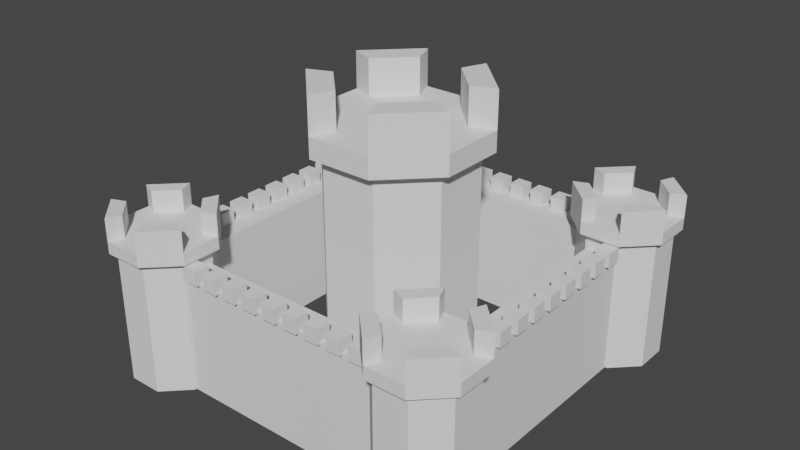 # Source: Castle1.blend  (saved by Blender 3.3.6; exported with 4.5.12 LTS)
import bpy
from mathutils import Matrix  # noqa: F401  (used for matrix-valued properties, if any)

bpy.ops.wm.read_factory_settings(use_empty=True)
scene = bpy.context.scene
scene.name = 'Scene'

# ---- collections
col_collection = bpy.data.collections.new('Collection'); scene.collection.children.link(col_collection)

# ---- world
world_world = bpy.data.worlds.new('World'); scene.world = world_world
world_world.use_nodes = True; world_world.node_tree.nodes.clear()
_N = world_world.node_tree.nodes; _L = world_world.node_tree.links
n0 = _N.new('ShaderNodeOutputWorld'); n0.name = 'World Output'; n0.location = (300, 300)
n1 = _N.new('ShaderNodeBackground'); n1.name = 'Background'; n1.location = (10, 300)
n1.inputs[0].default_value = (0.05088, 0.05088, 0.05088, 1.0)
_L.new(n1.outputs[0], n0.inputs[0])
n0.is_active_output = True
world_world.color = (0.05088, 0.05088, 0.05088)
world_world.use_sun_shadow = False
world_world.sun_shadow_jitter_overblur = 0.0

# ---- meshes
me_maintower = bpy.data.meshes.new('MainTower')
me_maintower.from_pydata([(-0.4784, 1.155, -3.59), (-0.4784, 1.155, 0.1601), (0.4784, 1.155, -3.59), (0.4784, 1.155, 0.1601), (1.155, 0.4784, -3.59), (1.155, 0.4784, 0.1601), (1.155, -0.4784, -3.59), (1.155, -0.4784, 0.1601), (0.4784, -1.155, -3.59), (0.4784, -1.155, 0.1601), (-0.4784, -1.155, -3.59), (-0.4784, -1.155, 0.1601), (-1.155, -0.4784, -3.59), (-1.155, -0.4784, 0.1601), (-1.155, 0.4784, -3.59), (-1.155, 0.4784, 0.1601), (0.556, 1.342, 0.1601), (-0.556, 1.342, 0.1601), (1.342, 0.556, 0.1601), (1.342, -0.556, 0.1601), (0.556, -1.342, 0.1601), (-0.556, -1.342, 0.1601), (-1.342, -0.556, 0.1601), (-1.342, 0.556, 0.1601), (0.3907, 0.9431, 0.5075), (-0.3907, 0.9431, 0.5075), (0.9431, 0.3907, 0.5075), (0.9431, -0.3907, 0.5075), (0.3907, -0.9431, 0.5075), (-0.3907, -0.9431, 0.5075), (-0.9431, -0.3907, 0.5075), (-0.9431, 0.3907, 0.5075), (0.556, 1.342, 0.5075), (-0.556, 1.342, 0.5075), (1.342, 0.556, 0.5075), (1.342, -0.556, 0.5075), (0.556, -1.342, 0.5075), (-0.556, -1.342, 0.5075), (-1.342, -0.556, 0.5075), (-1.342, 0.556, 0.5075), (1.342, 0.556, 1.127), (0.556, 1.342, 1.127), (0.556, -1.342, 1.127), (1.342, -0.556, 1.127), (-1.342, -0.556, 1.127), (-0.556, -1.342, 1.127), (-0.556, 1.342, 1.127), (-1.342, 0.556, 1.127), (0.9431, 0.3907, 1.127), (0.3907, 0.9431, 1.127), (0.3907, -0.9431, 1.127), (0.9431, -0.3907, 1.127), (-0.9431, -0.3907, 1.127), (-0.3907, -0.9431, 1.127), (-0.3907, 0.9431, 1.127), (-0.9431, 0.3907, 1.127)], [], [(0, 1, 3, 2), (2, 3, 5, 4), (4, 5, 7, 6), (6, 7, 9, 8), (8, 9, 11, 10), (10, 11, 13, 12), (15, 13, 22, 23), (12, 13, 15, 14), (14, 15, 1, 0), (0, 2, 4, 6, 8, 10, 12, 14), (17, 23, 39, 33), (5, 3, 16, 18), (11, 9, 20, 21), (1, 15, 23, 17), (3, 1, 17, 16), (7, 5, 18, 19), (13, 11, 21, 22), (9, 7, 19, 20), (24, 25, 31, 30, 29, 28, 27, 26), (22, 21, 37, 38), (20, 19, 35, 36), (18, 16, 32, 34), (23, 22, 38, 39), (21, 20, 36, 37), (19, 18, 34, 35), (16, 17, 33, 32), (25, 24, 32, 33), (29, 30, 52, 53), (26, 27, 35, 34), (28, 36, 42, 50), (28, 29, 37, 36), (38, 37, 45, 44), (30, 31, 39, 38), (35, 27, 51, 43), (49, 48, 40, 41), (51, 50, 42, 43), (53, 52, 44, 45), (55, 54, 46, 47), (37, 29, 53, 45), (33, 39, 47, 46), (30, 38, 44, 52), (31, 25, 54, 55), (34, 32, 41, 40), (39, 31, 55, 47), (25, 33, 46, 54), (24, 26, 48, 49), (32, 24, 49, 41), (36, 35, 43, 42), (26, 34, 40, 48), (27, 28, 50, 51)])
_uv = me_maintower.uv_layers.new(name='UVMap')
_uv.uv.foreach_set('vector', [1.0, 0.5, 1.0, 1.0, 0.875, 1.0, 0.875, 0.5, 0.875, 0.5, 0.875, 1.0, 0.75, 1.0, 0.75, 0.5, 0.75, 0.5, 0.75, 1.0, 0.625, 1.0, 0.625, 0.5, 0.625, 0.5, 0.625, 1.0, 0.5, 1.0, 0.5, 0.5, 0.5, 0.5, 0.5, 1.0, 0.375, 1.0, 0.375, 0.5, 0.375, 0.5, 0.375, 1.0, 0.25, 1.0, 0.25, 0.5, 0.125, 1.0, 0.25, 1.0, 0.25, 1.0, 0.125, 1.0, 0.25, 0.5, 0.25, 1.0, 0.125, 1.0, 0.125, 0.5, 0.125, 0.5, 0.125, 1.0, 0.0, 1.0, 0.0, 0.5, 0.75, 0.49, 0.9197, 0.4197, 0.99, 0.25, 0.9197, 0.08029, 0.75, 0.01, 0.5803, 0.08029, 0.51, 0.25, 0.5803, 0.4197, 0.0, 1.0, 0.125, 1.0, 0.125, 1.0, 0.0, 1.0, 0.75, 1.0, 0.875, 1.0, 0.875, 1.0, 0.75, 1.0, 0.375, 1.0, 0.5, 1.0, 0.5, 1.0, 0.375, 1.0, 0.0, 1.0, 0.125, 1.0, 0.125, 1.0, 0.0, 1.0, 0.875, 1.0, 1.0, 1.0, 1.0, 1.0, 0.875, 1.0, 0.625, 1.0, 0.75, 1.0, 0.75, 1.0, 0.625, 1.0, 0.25, 1.0, 0.375, 1.0, 0.375, 1.0, 0.25, 1.0, 0.5, 1.0, 0.625, 1.0, 0.625, 1.0, 0.5, 1.0, 0.3692, 0.3692, 0.25, 0.4186, 0.1308, 0.3692, 0.08139, 0.25, 0.1308, 0.1308, 0.25, 0.08139, 0.3692, 0.1308, 0.4186, 0.25, 0.25, 1.0, 0.375, 1.0, 0.375, 1.0, 0.25, 1.0, 0.5, 1.0, 0.625, 1.0, 0.625, 1.0, 0.5, 1.0, 0.75, 1.0, 0.875, 1.0, 0.875, 1.0, 0.75, 1.0, 0.125, 1.0, 0.25, 1.0, 0.25, 1.0, 0.125, 1.0, 0.375, 1.0, 0.5, 1.0, 0.5, 1.0, 0.375, 1.0, 0.625, 1.0, 0.75, 1.0, 0.75, 1.0, 0.625, 1.0, 0.875, 1.0, 1.0, 1.0, 1.0, 1.0, 0.875, 1.0, 0.25, 0.4186, 0.3692, 0.3692, 0.4197, 0.4197, 0.25, 0.49, 0.1308, 0.1308, 0.08139, 0.25, 0.08139, 0.25, 0.1308, 0.1308, 0.4186, 0.25, 0.3692, 0.1308, 0.4197, 0.08029, 0.49, 0.25, 0.25, 0.08139, 0.25, 0.01, 0.25, 0.01, 0.25, 0.08139, 0.25, 0.08139, 0.1308, 0.1308, 0.08029, 0.08029, 0.25, 0.01, 0.25, 1.0, 0.375, 1.0, 0.375, 1.0, 0.25, 1.0, 0.08139, 0.25, 0.1308, 0.3692, 0.08029, 0.4197, 0.01, 0.25, 0.4197, 0.08029, 0.3692, 0.1308, 0.3692, 0.1308, 0.4197, 0.08029, 0.3692, 0.3692, 0.4186, 0.25, 0.49, 0.25, 0.4197, 0.4197, 0.3692, 0.1308, 0.25, 0.08139, 0.25, 0.01, 0.4197, 0.08029, 0.1308, 0.1308, 0.08139, 0.25, 0.01, 0.25, 0.08029, 0.08029, 0.1308, 0.3692, 0.25, 0.4186, 0.25, 0.49, 0.08029, 0.4197, 0.08029, 0.08029, 0.1308, 0.1308, 0.1308, 0.1308, 0.08029, 0.08029, 0.0, 1.0, 0.125, 1.0, 0.125, 1.0, 0.0, 1.0, 0.08139, 0.25, 0.01, 0.25, 0.01, 0.25, 0.08139, 0.25, 0.1308, 0.3692, 0.25, 0.4186, 0.25, 0.4186, 0.1308, 0.3692, 0.75, 1.0, 0.875, 1.0, 0.875, 1.0, 0.75, 1.0, 0.08029, 0.4197, 0.1308, 0.3692, 0.1308, 0.3692, 0.08029, 0.4197, 0.25, 0.4186, 0.25, 0.49, 0.25, 0.49, 0.25, 0.4186, 0.3692, 0.3692, 0.4186, 0.25, 0.4186, 0.25, 0.3692, 0.3692, 0.4197, 0.4197, 0.3692, 0.3692, 0.3692, 0.3692, 0.4197, 0.4197, 0.5, 1.0, 0.625, 1.0, 0.625, 1.0, 0.5, 1.0, 0.4186, 0.25, 0.49, 0.25, 0.49, 0.25, 0.4186, 0.25, 0.3692, 0.1308, 0.25, 0.08139, 0.25, 0.08139, 0.3692, 0.1308])
me_maintower.update()
me_tower_003 = bpy.data.meshes.new('Tower.003')
me_tower_003.from_pydata([(-0.287, 0.6929, -2.154), (-0.287, 0.6929, 0.09606), (0.287, 0.6929, -2.154), (0.287, 0.6929, 0.09606), (0.6929, 0.287, -2.154), (0.6929, 0.287, 0.09606), (0.6929, -0.287, -2.154), (0.6929, -0.287, 0.09606), (0.287, -0.6929, -2.154), (0.287, -0.6929, 0.09606), (-0.287, -0.6929, -2.154), (-0.287, -0.6929, 0.09606), (-0.6929, -0.287, -2.154), (-0.6929, -0.287, 0.09606), (-0.6929, 0.287, -2.154), (-0.6929, 0.287, 0.09606), (0.3336, 0.8054, 0.09606), (-0.3336, 0.8054, 0.09606), (0.8054, 0.3336, 0.09606), (0.8054, -0.3336, 0.09606), (0.3336, -0.8054, 0.09606), (-0.3336, -0.8054, 0.09606), (-0.8054, -0.3336, 0.09606), (-0.8054, 0.3336, 0.09606), (0.2344, 0.5659, 0.3045), (-0.2344, 0.5659, 0.3045), (0.5659, 0.2344, 0.3045), (0.5659, -0.2344, 0.3045), (0.2344, -0.5659, 0.3045), (-0.2344, -0.5659, 0.3045), (-0.5659, -0.2344, 0.3045), (-0.5659, 0.2344, 0.3045), (0.3336, 0.8054, 0.3045), (-0.3336, 0.8054, 0.3045), (0.8054, 0.3336, 0.3045), (0.8054, -0.3336, 0.3045), (0.3336, -0.8054, 0.3045), (-0.3336, -0.8054, 0.3045), (-0.8054, -0.3336, 0.3045), (-0.8054, 0.3336, 0.3045), (0.8054, 0.3336, 0.6764), (0.3336, 0.8054, 0.6764), (0.3336, -0.8054, 0.6764), (0.8054, -0.3336, 0.6764), (-0.8054, -0.3336, 0.6764), (-0.3336, -0.8054, 0.6764), (-0.3336, 0.8054, 0.6764), (-0.8054, 0.3336, 0.6764), (0.5659, 0.2344, 0.6764), (0.2344, 0.5659, 0.6764), (0.2344, -0.5659, 0.6764), (0.5659, -0.2344, 0.6764), (-0.5659, -0.2344, 0.6764), (-0.2344, -0.5659, 0.6764), (-0.2344, 0.5659, 0.6764), (-0.5659, 0.2344, 0.6764)], [], [(0, 1, 3, 2), (2, 3, 5, 4), (4, 5, 7, 6), (6, 7, 9, 8), (8, 9, 11, 10), (10, 11, 13, 12), (15, 13, 22, 23), (12, 13, 15, 14), (14, 15, 1, 0), (0, 2, 4, 6, 8, 10, 12, 14), (17, 23, 39, 33), (5, 3, 16, 18), (11, 9, 20, 21), (1, 15, 23, 17), (3, 1, 17, 16), (7, 5, 18, 19), (13, 11, 21, 22), (9, 7, 19, 20), (24, 25, 31, 30, 29, 28, 27, 26), (22, 21, 37, 38), (20, 19, 35, 36), (18, 16, 32, 34), (23, 22, 38, 39), (21, 20, 36, 37), (19, 18, 34, 35), (16, 17, 33, 32), (25, 24, 32, 33), (29, 30, 52, 53), (26, 27, 35, 34), (28, 36, 42, 50), (28, 29, 37, 36), (38, 37, 45, 44), (30, 31, 39, 38), (35, 27, 51, 43), (49, 48, 40, 41), (51, 50, 42, 43), (53, 52, 44, 45), (55, 54, 46, 47), (37, 29, 53, 45), (33, 39, 47, 46), (30, 38, 44, 52), (31, 25, 54, 55), (34, 32, 41, 40), (39, 31, 55, 47), (25, 33, 46, 54), (24, 26, 48, 49), (32, 24, 49, 41), (36, 35, 43, 42), (26, 34, 40, 48), (27, 28, 50, 51)])
_uv = me_tower_003.uv_layers.new(name='UVMap')
_uv.uv.foreach_set('vector', [1.0, 0.5, 1.0, 1.0, 0.875, 1.0, 0.875, 0.5, 0.875, 0.5, 0.875, 1.0, 0.75, 1.0, 0.75, 0.5, 0.75, 0.5, 0.75, 1.0, 0.625, 1.0, 0.625, 0.5, 0.625, 0.5, 0.625, 1.0, 0.5, 1.0, 0.5, 0.5, 0.5, 0.5, 0.5, 1.0, 0.375, 1.0, 0.375, 0.5, 0.375, 0.5, 0.375, 1.0, 0.25, 1.0, 0.25, 0.5, 0.125, 1.0, 0.25, 1.0, 0.25, 1.0, 0.125, 1.0, 0.25, 0.5, 0.25, 1.0, 0.125, 1.0, 0.125, 0.5, 0.125, 0.5, 0.125, 1.0, 0.0, 1.0, 0.0, 0.5, 0.75, 0.49, 0.9197, 0.4197, 0.99, 0.25, 0.9197, 0.08029, 0.75, 0.01, 0.5803, 0.08029, 0.51, 0.25, 0.5803, 0.4197, 0.0, 1.0, 0.125, 1.0, 0.125, 1.0, 0.0, 1.0, 0.75, 1.0, 0.875, 1.0, 0.875, 1.0, 0.75, 1.0, 0.375, 1.0, 0.5, 1.0, 0.5, 1.0, 0.375, 1.0, 0.0, 1.0, 0.125, 1.0, 0.125, 1.0, 0.0, 1.0, 0.875, 1.0, 1.0, 1.0, 1.0, 1.0, 0.875, 1.0, 0.625, 1.0, 0.75, 1.0, 0.75, 1.0, 0.625, 1.0, 0.25, 1.0, 0.375, 1.0, 0.375, 1.0, 0.25, 1.0, 0.5, 1.0, 0.625, 1.0, 0.625, 1.0, 0.5, 1.0, 0.3692, 0.3692, 0.25, 0.4186, 0.1308, 0.3692, 0.08139, 0.25, 0.1308, 0.1308, 0.25, 0.08139, 0.3692, 0.1308, 0.4186, 0.25, 0.25, 1.0, 0.375, 1.0, 0.375, 1.0, 0.25, 1.0, 0.5, 1.0, 0.625, 1.0, 0.625, 1.0, 0.5, 1.0, 0.75, 1.0, 0.875, 1.0, 0.875, 1.0, 0.75, 1.0, 0.125, 1.0, 0.25, 1.0, 0.25, 1.0, 0.125, 1.0, 0.375, 1.0, 0.5, 1.0, 0.5, 1.0, 0.375, 1.0, 0.625, 1.0, 0.75, 1.0, 0.75, 1.0, 0.625, 1.0, 0.875, 1.0, 1.0, 1.0, 1.0, 1.0, 0.875, 1.0, 0.25, 0.4186, 0.3692, 0.3692, 0.4197, 0.4197, 0.25, 0.49, 0.1308, 0.1308, 0.08139, 0.25, 0.08139, 0.25, 0.1308, 0.1308, 0.4186, 0.25, 0.3692, 0.1308, 0.4197, 0.08029, 0.49, 0.25, 0.25, 0.08139, 0.25, 0.01, 0.25, 0.01, 0.25, 0.08139, 0.25, 0.08139, 0.1308, 0.1308, 0.08029, 0.08029, 0.25, 0.01, 0.25, 1.0, 0.375, 1.0, 0.375, 1.0, 0.25, 1.0, 0.08139, 0.25, 0.1308, 0.3692, 0.08029, 0.4197, 0.01, 0.25, 0.4197, 0.08029, 0.3692, 0.1308, 0.3692, 0.1308, 0.4197, 0.08029, 0.3692, 0.3692, 0.4186, 0.25, 0.49, 0.25, 0.4197, 0.4197, 0.3692, 0.1308, 0.25, 0.08139, 0.25, 0.01, 0.4197, 0.08029, 0.1308, 0.1308, 0.08139, 0.25, 0.01, 0.25, 0.08029, 0.08029, 0.1308, 0.3692, 0.25, 0.4186, 0.25, 0.49, 0.08029, 0.4197, 0.08029, 0.08029, 0.1308, 0.1308, 0.1308, 0.1308, 0.08029, 0.08029, 0.0, 1.0, 0.125, 1.0, 0.125, 1.0, 0.0, 1.0, 0.08139, 0.25, 0.01, 0.25, 0.01, 0.25, 0.08139, 0.25, 0.1308, 0.3692, 0.25, 0.4186, 0.25, 0.4186, 0.1308, 0.3692, 0.75, 1.0, 0.875, 1.0, 0.875, 1.0, 0.75, 1.0, 0.08029, 0.4197, 0.1308, 0.3692, 0.1308, 0.3692, 0.08029, 0.4197, 0.25, 0.4186, 0.25, 0.49, 0.25, 0.49, 0.25, 0.4186, 0.3692, 0.3692, 0.4186, 0.25, 0.4186, 0.25, 0.3692, 0.3692, 0.4197, 0.4197, 0.3692, 0.3692, 0.3692, 0.3692, 0.4197, 0.4197, 0.5, 1.0, 0.625, 1.0, 0.625, 1.0, 0.5, 1.0, 0.4186, 0.25, 0.49, 0.25, 0.49, 0.25, 0.4186, 0.25, 0.3692, 0.1308, 0.25, 0.08139, 0.25, 0.08139, 0.3692, 0.1308])
me_tower_003.update()
me_tower_002 = bpy.data.meshes.new('Tower.002')
me_tower_002.from_pydata([(-0.287, 0.6929, -2.154), (-0.287, 0.6929, 0.09606), (0.287, 0.6929, -2.154), (0.287, 0.6929, 0.09606), (0.6929, 0.287, -2.154), (0.6929, 0.287, 0.09606), (0.6929, -0.287, -2.154), (0.6929, -0.287, 0.09606), (0.287, -0.6929, -2.154), (0.287, -0.6929, 0.09606), (-0.287, -0.6929, -2.154), (-0.287, -0.6929, 0.09606), (-0.6929, -0.287, -2.154), (-0.6929, -0.287, 0.09606), (-0.6929, 0.287, -2.154), (-0.6929, 0.287, 0.09606), (0.3336, 0.8054, 0.09606), (-0.3336, 0.8054, 0.09606), (0.8054, 0.3336, 0.09606), (0.8054, -0.3336, 0.09606), (0.3336, -0.8054, 0.09606), (-0.3336, -0.8054, 0.09606), (-0.8054, -0.3336, 0.09606), (-0.8054, 0.3336, 0.09606), (0.2344, 0.5659, 0.3045), (-0.2344, 0.5659, 0.3045), (0.5659, 0.2344, 0.3045), (0.5659, -0.2344, 0.3045), (0.2344, -0.5659, 0.3045), (-0.2344, -0.5659, 0.3045), (-0.5659, -0.2344, 0.3045), (-0.5659, 0.2344, 0.3045), (0.3336, 0.8054, 0.3045), (-0.3336, 0.8054, 0.3045), (0.8054, 0.3336, 0.3045), (0.8054, -0.3336, 0.3045), (0.3336, -0.8054, 0.3045), (-0.3336, -0.8054, 0.3045), (-0.8054, -0.3336, 0.3045), (-0.8054, 0.3336, 0.3045), (0.8054, 0.3336, 0.6764), (0.3336, 0.8054, 0.6764), (0.3336, -0.8054, 0.6764), (0.8054, -0.3336, 0.6764), (-0.8054, -0.3336, 0.6764), (-0.3336, -0.8054, 0.6764), (-0.3336, 0.8054, 0.6764), (-0.8054, 0.3336, 0.6764), (0.5659, 0.2344, 0.6764), (0.2344, 0.5659, 0.6764), (0.2344, -0.5659, 0.6764), (0.5659, -0.2344, 0.6764), (-0.5659, -0.2344, 0.6764), (-0.2344, -0.5659, 0.6764), (-0.2344, 0.5659, 0.6764), (-0.5659, 0.2344, 0.6764)], [], [(0, 1, 3, 2), (2, 3, 5, 4), (4, 5, 7, 6), (6, 7, 9, 8), (8, 9, 11, 10), (10, 11, 13, 12), (15, 13, 22, 23), (12, 13, 15, 14), (14, 15, 1, 0), (0, 2, 4, 6, 8, 10, 12, 14), (17, 23, 39, 33), (5, 3, 16, 18), (11, 9, 20, 21), (1, 15, 23, 17), (3, 1, 17, 16), (7, 5, 18, 19), (13, 11, 21, 22), (9, 7, 19, 20), (24, 25, 31, 30, 29, 28, 27, 26), (22, 21, 37, 38), (20, 19, 35, 36), (18, 16, 32, 34), (23, 22, 38, 39), (21, 20, 36, 37), (19, 18, 34, 35), (16, 17, 33, 32), (25, 24, 32, 33), (29, 30, 52, 53), (26, 27, 35, 34), (28, 36, 42, 50), (28, 29, 37, 36), (38, 37, 45, 44), (30, 31, 39, 38), (35, 27, 51, 43), (49, 48, 40, 41), (51, 50, 42, 43), (53, 52, 44, 45), (55, 54, 46, 47), (37, 29, 53, 45), (33, 39, 47, 46), (30, 38, 44, 52), (31, 25, 54, 55), (34, 32, 41, 40), (39, 31, 55, 47), (25, 33, 46, 54), (24, 26, 48, 49), (32, 24, 49, 41), (36, 35, 43, 42), (26, 34, 40, 48), (27, 28, 50, 51)])
_uv = me_tower_002.uv_layers.new(name='UVMap')
_uv.uv.foreach_set('vector', [1.0, 0.5, 1.0, 1.0, 0.875, 1.0, 0.875, 0.5, 0.875, 0.5, 0.875, 1.0, 0.75, 1.0, 0.75, 0.5, 0.75, 0.5, 0.75, 1.0, 0.625, 1.0, 0.625, 0.5, 0.625, 0.5, 0.625, 1.0, 0.5, 1.0, 0.5, 0.5, 0.5, 0.5, 0.5, 1.0, 0.375, 1.0, 0.375, 0.5, 0.375, 0.5, 0.375, 1.0, 0.25, 1.0, 0.25, 0.5, 0.125, 1.0, 0.25, 1.0, 0.25, 1.0, 0.125, 1.0, 0.25, 0.5, 0.25, 1.0, 0.125, 1.0, 0.125, 0.5, 0.125, 0.5, 0.125, 1.0, 0.0, 1.0, 0.0, 0.5, 0.75, 0.49, 0.9197, 0.4197, 0.99, 0.25, 0.9197, 0.08029, 0.75, 0.01, 0.5803, 0.08029, 0.51, 0.25, 0.5803, 0.4197, 0.0, 1.0, 0.125, 1.0, 0.125, 1.0, 0.0, 1.0, 0.75, 1.0, 0.875, 1.0, 0.875, 1.0, 0.75, 1.0, 0.375, 1.0, 0.5, 1.0, 0.5, 1.0, 0.375, 1.0, 0.0, 1.0, 0.125, 1.0, 0.125, 1.0, 0.0, 1.0, 0.875, 1.0, 1.0, 1.0, 1.0, 1.0, 0.875, 1.0, 0.625, 1.0, 0.75, 1.0, 0.75, 1.0, 0.625, 1.0, 0.25, 1.0, 0.375, 1.0, 0.375, 1.0, 0.25, 1.0, 0.5, 1.0, 0.625, 1.0, 0.625, 1.0, 0.5, 1.0, 0.3692, 0.3692, 0.25, 0.4186, 0.1308, 0.3692, 0.08139, 0.25, 0.1308, 0.1308, 0.25, 0.08139, 0.3692, 0.1308, 0.4186, 0.25, 0.25, 1.0, 0.375, 1.0, 0.375, 1.0, 0.25, 1.0, 0.5, 1.0, 0.625, 1.0, 0.625, 1.0, 0.5, 1.0, 0.75, 1.0, 0.875, 1.0, 0.875, 1.0, 0.75, 1.0, 0.125, 1.0, 0.25, 1.0, 0.25, 1.0, 0.125, 1.0, 0.375, 1.0, 0.5, 1.0, 0.5, 1.0, 0.375, 1.0, 0.625, 1.0, 0.75, 1.0, 0.75, 1.0, 0.625, 1.0, 0.875, 1.0, 1.0, 1.0, 1.0, 1.0, 0.875, 1.0, 0.25, 0.4186, 0.3692, 0.3692, 0.4197, 0.4197, 0.25, 0.49, 0.1308, 0.1308, 0.08139, 0.25, 0.08139, 0.25, 0.1308, 0.1308, 0.4186, 0.25, 0.3692, 0.1308, 0.4197, 0.08029, 0.49, 0.25, 0.25, 0.08139, 0.25, 0.01, 0.25, 0.01, 0.25, 0.08139, 0.25, 0.08139, 0.1308, 0.1308, 0.08029, 0.08029, 0.25, 0.01, 0.25, 1.0, 0.375, 1.0, 0.375, 1.0, 0.25, 1.0, 0.08139, 0.25, 0.1308, 0.3692, 0.08029, 0.4197, 0.01, 0.25, 0.4197, 0.08029, 0.3692, 0.1308, 0.3692, 0.1308, 0.4197, 0.08029, 0.3692, 0.3692, 0.4186, 0.25, 0.49, 0.25, 0.4197, 0.4197, 0.3692, 0.1308, 0.25, 0.08139, 0.25, 0.01, 0.4197, 0.08029, 0.1308, 0.1308, 0.08139, 0.25, 0.01, 0.25, 0.08029, 0.08029, 0.1308, 0.3692, 0.25, 0.4186, 0.25, 0.49, 0.08029, 0.4197, 0.08029, 0.08029, 0.1308, 0.1308, 0.1308, 0.1308, 0.08029, 0.08029, 0.0, 1.0, 0.125, 1.0, 0.125, 1.0, 0.0, 1.0, 0.08139, 0.25, 0.01, 0.25, 0.01, 0.25, 0.08139, 0.25, 0.1308, 0.3692, 0.25, 0.4186, 0.25, 0.4186, 0.1308, 0.3692, 0.75, 1.0, 0.875, 1.0, 0.875, 1.0, 0.75, 1.0, 0.08029, 0.4197, 0.1308, 0.3692, 0.1308, 0.3692, 0.08029, 0.4197, 0.25, 0.4186, 0.25, 0.49, 0.25, 0.49, 0.25, 0.4186, 0.3692, 0.3692, 0.4186, 0.25, 0.4186, 0.25, 0.3692, 0.3692, 0.4197, 0.4197, 0.3692, 0.3692, 0.3692, 0.3692, 0.4197, 0.4197, 0.5, 1.0, 0.625, 1.0, 0.625, 1.0, 0.5, 1.0, 0.4186, 0.25, 0.49, 0.25, 0.49, 0.25, 0.4186, 0.25, 0.3692, 0.1308, 0.25, 0.08139, 0.25, 0.08139, 0.3692, 0.1308])
me_tower_002.update()
me_tower_001 = bpy.data.meshes.new('Tower.001')
me_tower_001.from_pydata([(-0.287, 0.6929, -2.154), (-0.287, 0.6929, 0.09606), (0.287, 0.6929, -2.154), (0.287, 0.6929, 0.09606), (0.6929, 0.287, -2.154), (0.6929, 0.287, 0.09606), (0.6929, -0.287, -2.154), (0.6929, -0.287, 0.09606), (0.287, -0.6929, -2.154), (0.287, -0.6929, 0.09606), (-0.287, -0.6929, -2.154), (-0.287, -0.6929, 0.09606), (-0.6929, -0.287, -2.154), (-0.6929, -0.287, 0.09606), (-0.6929, 0.287, -2.154), (-0.6929, 0.287, 0.09606), (0.3336, 0.8054, 0.09606), (-0.3336, 0.8054, 0.09606), (0.8054, 0.3336, 0.09606), (0.8054, -0.3336, 0.09606), (0.3336, -0.8054, 0.09606), (-0.3336, -0.8054, 0.09606), (-0.8054, -0.3336, 0.09606), (-0.8054, 0.3336, 0.09606), (0.2344, 0.5659, 0.3045), (-0.2344, 0.5659, 0.3045), (0.5659, 0.2344, 0.3045), (0.5659, -0.2344, 0.3045), (0.2344, -0.5659, 0.3045), (-0.2344, -0.5659, 0.3045), (-0.5659, -0.2344, 0.3045), (-0.5659, 0.2344, 0.3045), (0.3336, 0.8054, 0.3045), (-0.3336, 0.8054, 0.3045), (0.8054, 0.3336, 0.3045), (0.8054, -0.3336, 0.3045), (0.3336, -0.8054, 0.3045), (-0.3336, -0.8054, 0.3045), (-0.8054, -0.3336, 0.3045), (-0.8054, 0.3336, 0.3045), (0.8054, 0.3336, 0.6764), (0.3336, 0.8054, 0.6764), (0.3336, -0.8054, 0.6764), (0.8054, -0.3336, 0.6764), (-0.8054, -0.3336, 0.6764), (-0.3336, -0.8054, 0.6764), (-0.3336, 0.8054, 0.6764), (-0.8054, 0.3336, 0.6764), (0.5659, 0.2344, 0.6764), (0.2344, 0.5659, 0.6764), (0.2344, -0.5659, 0.6764), (0.5659, -0.2344, 0.6764), (-0.5659, -0.2344, 0.6764), (-0.2344, -0.5659, 0.6764), (-0.2344, 0.5659, 0.6764), (-0.5659, 0.2344, 0.6764)], [], [(0, 1, 3, 2), (2, 3, 5, 4), (4, 5, 7, 6), (6, 7, 9, 8), (8, 9, 11, 10), (10, 11, 13, 12), (15, 13, 22, 23), (12, 13, 15, 14), (14, 15, 1, 0), (0, 2, 4, 6, 8, 10, 12, 14), (17, 23, 39, 33), (5, 3, 16, 18), (11, 9, 20, 21), (1, 15, 23, 17), (3, 1, 17, 16), (7, 5, 18, 19), (13, 11, 21, 22), (9, 7, 19, 20), (24, 25, 31, 30, 29, 28, 27, 26), (22, 21, 37, 38), (20, 19, 35, 36), (18, 16, 32, 34), (23, 22, 38, 39), (21, 20, 36, 37), (19, 18, 34, 35), (16, 17, 33, 32), (25, 24, 32, 33), (29, 30, 52, 53), (26, 27, 35, 34), (28, 36, 42, 50), (28, 29, 37, 36), (38, 37, 45, 44), (30, 31, 39, 38), (35, 27, 51, 43), (49, 48, 40, 41), (51, 50, 42, 43), (53, 52, 44, 45), (55, 54, 46, 47), (37, 29, 53, 45), (33, 39, 47, 46), (30, 38, 44, 52), (31, 25, 54, 55), (34, 32, 41, 40), (39, 31, 55, 47), (25, 33, 46, 54), (24, 26, 48, 49), (32, 24, 49, 41), (36, 35, 43, 42), (26, 34, 40, 48), (27, 28, 50, 51)])
_uv = me_tower_001.uv_layers.new(name='UVMap')
_uv.uv.foreach_set('vector', [1.0, 0.5, 1.0, 1.0, 0.875, 1.0, 0.875, 0.5, 0.875, 0.5, 0.875, 1.0, 0.75, 1.0, 0.75, 0.5, 0.75, 0.5, 0.75, 1.0, 0.625, 1.0, 0.625, 0.5, 0.625, 0.5, 0.625, 1.0, 0.5, 1.0, 0.5, 0.5, 0.5, 0.5, 0.5, 1.0, 0.375, 1.0, 0.375, 0.5, 0.375, 0.5, 0.375, 1.0, 0.25, 1.0, 0.25, 0.5, 0.125, 1.0, 0.25, 1.0, 0.25, 1.0, 0.125, 1.0, 0.25, 0.5, 0.25, 1.0, 0.125, 1.0, 0.125, 0.5, 0.125, 0.5, 0.125, 1.0, 0.0, 1.0, 0.0, 0.5, 0.75, 0.49, 0.9197, 0.4197, 0.99, 0.25, 0.9197, 0.08029, 0.75, 0.01, 0.5803, 0.08029, 0.51, 0.25, 0.5803, 0.4197, 0.0, 1.0, 0.125, 1.0, 0.125, 1.0, 0.0, 1.0, 0.75, 1.0, 0.875, 1.0, 0.875, 1.0, 0.75, 1.0, 0.375, 1.0, 0.5, 1.0, 0.5, 1.0, 0.375, 1.0, 0.0, 1.0, 0.125, 1.0, 0.125, 1.0, 0.0, 1.0, 0.875, 1.0, 1.0, 1.0, 1.0, 1.0, 0.875, 1.0, 0.625, 1.0, 0.75, 1.0, 0.75, 1.0, 0.625, 1.0, 0.25, 1.0, 0.375, 1.0, 0.375, 1.0, 0.25, 1.0, 0.5, 1.0, 0.625, 1.0, 0.625, 1.0, 0.5, 1.0, 0.3692, 0.3692, 0.25, 0.4186, 0.1308, 0.3692, 0.08139, 0.25, 0.1308, 0.1308, 0.25, 0.08139, 0.3692, 0.1308, 0.4186, 0.25, 0.25, 1.0, 0.375, 1.0, 0.375, 1.0, 0.25, 1.0, 0.5, 1.0, 0.625, 1.0, 0.625, 1.0, 0.5, 1.0, 0.75, 1.0, 0.875, 1.0, 0.875, 1.0, 0.75, 1.0, 0.125, 1.0, 0.25, 1.0, 0.25, 1.0, 0.125, 1.0, 0.375, 1.0, 0.5, 1.0, 0.5, 1.0, 0.375, 1.0, 0.625, 1.0, 0.75, 1.0, 0.75, 1.0, 0.625, 1.0, 0.875, 1.0, 1.0, 1.0, 1.0, 1.0, 0.875, 1.0, 0.25, 0.4186, 0.3692, 0.3692, 0.4197, 0.4197, 0.25, 0.49, 0.1308, 0.1308, 0.08139, 0.25, 0.08139, 0.25, 0.1308, 0.1308, 0.4186, 0.25, 0.3692, 0.1308, 0.4197, 0.08029, 0.49, 0.25, 0.25, 0.08139, 0.25, 0.01, 0.25, 0.01, 0.25, 0.08139, 0.25, 0.08139, 0.1308, 0.1308, 0.08029, 0.08029, 0.25, 0.01, 0.25, 1.0, 0.375, 1.0, 0.375, 1.0, 0.25, 1.0, 0.08139, 0.25, 0.1308, 0.3692, 0.08029, 0.4197, 0.01, 0.25, 0.4197, 0.08029, 0.3692, 0.1308, 0.3692, 0.1308, 0.4197, 0.08029, 0.3692, 0.3692, 0.4186, 0.25, 0.49, 0.25, 0.4197, 0.4197, 0.3692, 0.1308, 0.25, 0.08139, 0.25, 0.01, 0.4197, 0.08029, 0.1308, 0.1308, 0.08139, 0.25, 0.01, 0.25, 0.08029, 0.08029, 0.1308, 0.3692, 0.25, 0.4186, 0.25, 0.49, 0.08029, 0.4197, 0.08029, 0.08029, 0.1308, 0.1308, 0.1308, 0.1308, 0.08029, 0.08029, 0.0, 1.0, 0.125, 1.0, 0.125, 1.0, 0.0, 1.0, 0.08139, 0.25, 0.01, 0.25, 0.01, 0.25, 0.08139, 0.25, 0.1308, 0.3692, 0.25, 0.4186, 0.25, 0.4186, 0.1308, 0.3692, 0.75, 1.0, 0.875, 1.0, 0.875, 1.0, 0.75, 1.0, 0.08029, 0.4197, 0.1308, 0.3692, 0.1308, 0.3692, 0.08029, 0.4197, 0.25, 0.4186, 0.25, 0.49, 0.25, 0.49, 0.25, 0.4186, 0.3692, 0.3692, 0.4186, 0.25, 0.4186, 0.25, 0.3692, 0.3692, 0.4197, 0.4197, 0.3692, 0.3692, 0.3692, 0.3692, 0.4197, 0.4197, 0.5, 1.0, 0.625, 1.0, 0.625, 1.0, 0.5, 1.0, 0.4186, 0.25, 0.49, 0.25, 0.49, 0.25, 0.4186, 0.25, 0.3692, 0.1308, 0.25, 0.08139, 0.25, 0.08139, 0.3692, 0.1308])
me_tower_001.update()
me_tower = bpy.data.meshes.new('Tower')
me_tower.from_pydata([(-0.287, 0.6929, -2.154), (-0.287, 0.6929, 0.09606), (0.287, 0.6929, -2.154), (0.287, 0.6929, 0.09606), (0.6929, 0.287, -2.154), (0.6929, 0.287, 0.09606), (0.6929, -0.287, -2.154), (0.6929, -0.287, 0.09606), (0.287, -0.6929, -2.154), (0.287, -0.6929, 0.09606), (-0.287, -0.6929, -2.154), (-0.287, -0.6929, 0.09606), (-0.6929, -0.287, -2.154), (-0.6929, -0.287, 0.09606), (-0.6929, 0.287, -2.154), (-0.6929, 0.287, 0.09606), (0.3336, 0.8054, 0.09606), (-0.3336, 0.8054, 0.09606), (0.8054, 0.3336, 0.09606), (0.8054, -0.3336, 0.09606), (0.3336, -0.8054, 0.09606), (-0.3336, -0.8054, 0.09606), (-0.8054, -0.3336, 0.09606), (-0.8054, 0.3336, 0.09606), (0.2344, 0.5659, 0.3045), (-0.2344, 0.5659, 0.3045), (0.5659, 0.2344, 0.3045), (0.5659, -0.2344, 0.3045), (0.2344, -0.5659, 0.3045), (-0.2344, -0.5659, 0.3045), (-0.5659, -0.2344, 0.3045), (-0.5659, 0.2344, 0.3045), (0.3336, 0.8054, 0.3045), (-0.3336, 0.8054, 0.3045), (0.8054, 0.3336, 0.3045), (0.8054, -0.3336, 0.3045), (0.3336, -0.8054, 0.3045), (-0.3336, -0.8054, 0.3045), (-0.8054, -0.3336, 0.3045), (-0.8054, 0.3336, 0.3045), (0.8054, 0.3336, 0.6764), (0.3336, 0.8054, 0.6764), (0.3336, -0.8054, 0.6764), (0.8054, -0.3336, 0.6764), (-0.8054, -0.3336, 0.6764), (-0.3336, -0.8054, 0.6764), (-0.3336, 0.8054, 0.6764), (-0.8054, 0.3336, 0.6764), (0.5659, 0.2344, 0.6764), (0.2344, 0.5659, 0.6764), (0.2344, -0.5659, 0.6764), (0.5659, -0.2344, 0.6764), (-0.5659, -0.2344, 0.6764), (-0.2344, -0.5659, 0.6764), (-0.2344, 0.5659, 0.6764), (-0.5659, 0.2344, 0.6764)], [], [(0, 1, 3, 2), (2, 3, 5, 4), (4, 5, 7, 6), (6, 7, 9, 8), (8, 9, 11, 10), (10, 11, 13, 12), (15, 13, 22, 23), (12, 13, 15, 14), (14, 15, 1, 0), (0, 2, 4, 6, 8, 10, 12, 14), (17, 23, 39, 33), (5, 3, 16, 18), (11, 9, 20, 21), (1, 15, 23, 17), (3, 1, 17, 16), (7, 5, 18, 19), (13, 11, 21, 22), (9, 7, 19, 20), (24, 25, 31, 30, 29, 28, 27, 26), (22, 21, 37, 38), (20, 19, 35, 36), (18, 16, 32, 34), (23, 22, 38, 39), (21, 20, 36, 37), (19, 18, 34, 35), (16, 17, 33, 32), (25, 24, 32, 33), (29, 30, 52, 53), (26, 27, 35, 34), (28, 36, 42, 50), (28, 29, 37, 36), (38, 37, 45, 44), (30, 31, 39, 38), (35, 27, 51, 43), (49, 48, 40, 41), (51, 50, 42, 43), (53, 52, 44, 45), (55, 54, 46, 47), (37, 29, 53, 45), (33, 39, 47, 46), (30, 38, 44, 52), (31, 25, 54, 55), (34, 32, 41, 40), (39, 31, 55, 47), (25, 33, 46, 54), (24, 26, 48, 49), (32, 24, 49, 41), (36, 35, 43, 42), (26, 34, 40, 48), (27, 28, 50, 51)])
_uv = me_tower.uv_layers.new(name='UVMap')
_uv.uv.foreach_set('vector', [1.0, 0.5, 1.0, 1.0, 0.875, 1.0, 0.875, 0.5, 0.875, 0.5, 0.875, 1.0, 0.75, 1.0, 0.75, 0.5, 0.75, 0.5, 0.75, 1.0, 0.625, 1.0, 0.625, 0.5, 0.625, 0.5, 0.625, 1.0, 0.5, 1.0, 0.5, 0.5, 0.5, 0.5, 0.5, 1.0, 0.375, 1.0, 0.375, 0.5, 0.375, 0.5, 0.375, 1.0, 0.25, 1.0, 0.25, 0.5, 0.125, 1.0, 0.25, 1.0, 0.25, 1.0, 0.125, 1.0, 0.25, 0.5, 0.25, 1.0, 0.125, 1.0, 0.125, 0.5, 0.125, 0.5, 0.125, 1.0, 0.0, 1.0, 0.0, 0.5, 0.75, 0.49, 0.9197, 0.4197, 0.99, 0.25, 0.9197, 0.08029, 0.75, 0.01, 0.5803, 0.08029, 0.51, 0.25, 0.5803, 0.4197, 0.0, 1.0, 0.125, 1.0, 0.125, 1.0, 0.0, 1.0, 0.75, 1.0, 0.875, 1.0, 0.875, 1.0, 0.75, 1.0, 0.375, 1.0, 0.5, 1.0, 0.5, 1.0, 0.375, 1.0, 0.0, 1.0, 0.125, 1.0, 0.125, 1.0, 0.0, 1.0, 0.875, 1.0, 1.0, 1.0, 1.0, 1.0, 0.875, 1.0, 0.625, 1.0, 0.75, 1.0, 0.75, 1.0, 0.625, 1.0, 0.25, 1.0, 0.375, 1.0, 0.375, 1.0, 0.25, 1.0, 0.5, 1.0, 0.625, 1.0, 0.625, 1.0, 0.5, 1.0, 0.3692, 0.3692, 0.25, 0.4186, 0.1308, 0.3692, 0.08139, 0.25, 0.1308, 0.1308, 0.25, 0.08139, 0.3692, 0.1308, 0.4186, 0.25, 0.25, 1.0, 0.375, 1.0, 0.375, 1.0, 0.25, 1.0, 0.5, 1.0, 0.625, 1.0, 0.625, 1.0, 0.5, 1.0, 0.75, 1.0, 0.875, 1.0, 0.875, 1.0, 0.75, 1.0, 0.125, 1.0, 0.25, 1.0, 0.25, 1.0, 0.125, 1.0, 0.375, 1.0, 0.5, 1.0, 0.5, 1.0, 0.375, 1.0, 0.625, 1.0, 0.75, 1.0, 0.75, 1.0, 0.625, 1.0, 0.875, 1.0, 1.0, 1.0, 1.0, 1.0, 0.875, 1.0, 0.25, 0.4186, 0.3692, 0.3692, 0.4197, 0.4197, 0.25, 0.49, 0.1308, 0.1308, 0.08139, 0.25, 0.08139, 0.25, 0.1308, 0.1308, 0.4186, 0.25, 0.3692, 0.1308, 0.4197, 0.08029, 0.49, 0.25, 0.25, 0.08139, 0.25, 0.01, 0.25, 0.01, 0.25, 0.08139, 0.25, 0.08139, 0.1308, 0.1308, 0.08029, 0.08029, 0.25, 0.01, 0.25, 1.0, 0.375, 1.0, 0.375, 1.0, 0.25, 1.0, 0.08139, 0.25, 0.1308, 0.3692, 0.08029, 0.4197, 0.01, 0.25, 0.4197, 0.08029, 0.3692, 0.1308, 0.3692, 0.1308, 0.4197, 0.08029, 0.3692, 0.3692, 0.4186, 0.25, 0.49, 0.25, 0.4197, 0.4197, 0.3692, 0.1308, 0.25, 0.08139, 0.25, 0.01, 0.4197, 0.08029, 0.1308, 0.1308, 0.08139, 0.25, 0.01, 0.25, 0.08029, 0.08029, 0.1308, 0.3692, 0.25, 0.4186, 0.25, 0.49, 0.08029, 0.4197, 0.08029, 0.08029, 0.1308, 0.1308, 0.1308, 0.1308, 0.08029, 0.08029, 0.0, 1.0, 0.125, 1.0, 0.125, 1.0, 0.0, 1.0, 0.08139, 0.25, 0.01, 0.25, 0.01, 0.25, 0.08139, 0.25, 0.1308, 0.3692, 0.25, 0.4186, 0.25, 0.4186, 0.1308, 0.3692, 0.75, 1.0, 0.875, 1.0, 0.875, 1.0, 0.75, 1.0, 0.08029, 0.4197, 0.1308, 0.3692, 0.1308, 0.3692, 0.08029, 0.4197, 0.25, 0.4186, 0.25, 0.49, 0.25, 0.49, 0.25, 0.4186, 0.3692, 0.3692, 0.4186, 0.25, 0.4186, 0.25, 0.3692, 0.3692, 0.4197, 0.4197, 0.3692, 0.3692, 0.3692, 0.3692, 0.4197, 0.4197, 0.5, 1.0, 0.625, 1.0, 0.625, 1.0, 0.5, 1.0, 0.4186, 0.25, 0.49, 0.25, 0.49, 0.25, 0.4186, 0.25, 0.3692, 0.1308, 0.25, 0.08139, 0.25, 0.08139, 0.3692, 0.1308])
me_tower.update()
me_wall_001 = bpy.data.meshes.new('Wall.001')
me_wall_001.from_pydata([(-0.07, -2.0, -1.99), (-0.07, -2.0, 0.01), (-0.07, 2.0, -1.99), (-0.07, 2.0, 0.01), (0.43, -2.0, -1.99), (0.43, -2.0, 0.01), (0.43, 2.0, -1.99), (0.43, 2.0, 0.01), (-0.145, -0.125, -0.015), (-0.145, -0.125, 0.235), (-0.145, 0.125, -0.015), (-0.145, 0.125, 0.235), (0.105, -0.125, -0.015), (0.105, -0.125, 0.235), (0.105, 0.125, -0.015), (0.105, 0.125, 0.235), (-0.145, 0.275, -0.015), (-0.145, 0.275, 0.235), (-0.145, 0.525, -0.015), (-0.145, 0.525, 0.235), (0.105, 0.275, -0.015), (0.105, 0.275, 0.235), (0.105, 0.525, -0.015), (0.105, 0.525, 0.235), (-0.145, 0.675, -0.015), (-0.145, 0.675, 0.235), (-0.145, 0.925, -0.015), (-0.145, 0.925, 0.235), (0.105, 0.675, -0.015), (0.105, 0.675, 0.235), (0.105, 0.925, -0.015), (0.105, 0.925, 0.235), (-0.145, -0.925, -0.015), (-0.145, -0.925, 0.235), (-0.145, -0.675, -0.015), (-0.145, -0.675, 0.235), (0.105, -0.925, -0.015), (0.105, -0.925, 0.235), (0.105, -0.675, -0.015), (0.105, -0.675, 0.235), (-0.145, -0.525, -0.015), (-0.145, -0.525, 0.235), (-0.145, -0.275, -0.015), (-0.145, -0.275, 0.235), (0.105, -0.525, -0.015), (0.105, -0.525, 0.235), (0.105, -0.275, -0.015), (0.105, -0.275, 0.235), (-0.145, 1.075, -0.015), (-0.145, 1.075, 0.235), (-0.145, 1.325, -0.015), (-0.145, 1.325, 0.235), (0.105, 1.075, -0.015), (0.105, 1.075, 0.235), (0.105, 1.325, -0.015), (0.105, 1.325, 0.235), (-0.145, 1.475, -0.015), (-0.145, 1.475, 0.235), (-0.145, 1.725, -0.015), (-0.145, 1.725, 0.235), (0.105, 1.475, -0.015), (0.105, 1.475, 0.235), (0.105, 1.725, -0.015), (0.105, 1.725, 0.235), (-0.145, -1.725, -0.015), (-0.145, -1.725, 0.235), (-0.145, -1.475, -0.015), (-0.145, -1.475, 0.235), (0.105, -1.725, -0.015), (0.105, -1.725, 0.235), (0.105, -1.475, -0.015), (0.105, -1.475, 0.235), (-0.145, -1.325, -0.015), (-0.145, -1.325, 0.235), (-0.145, -1.075, -0.015), (-0.145, -1.075, 0.235), (0.105, -1.325, -0.015), (0.105, -1.325, 0.235), (0.105, -1.075, -0.015), (0.105, -1.075, 0.235)], [], [(0, 1, 3, 2), (2, 3, 7, 6), (6, 7, 5, 4), (4, 5, 1, 0), (2, 6, 4, 0), (7, 3, 1, 5), (8, 9, 11, 10), (10, 11, 15, 14), (14, 15, 13, 12), (12, 13, 9, 8), (10, 14, 12, 8), (15, 11, 9, 13), (16, 17, 19, 18), (18, 19, 23, 22), (22, 23, 21, 20), (20, 21, 17, 16), (18, 22, 20, 16), (23, 19, 17, 21), (24, 25, 27, 26), (26, 27, 31, 30), (30, 31, 29, 28), (28, 29, 25, 24), (26, 30, 28, 24), (31, 27, 25, 29), (32, 33, 35, 34), (34, 35, 39, 38), (38, 39, 37, 36), (36, 37, 33, 32), (34, 38, 36, 32), (39, 35, 33, 37), (40, 41, 43, 42), (42, 43, 47, 46), (46, 47, 45, 44), (44, 45, 41, 40), (42, 46, 44, 40), (47, 43, 41, 45), (48, 49, 51, 50), (50, 51, 55, 54), (54, 55, 53, 52), (52, 53, 49, 48), (50, 54, 52, 48), (55, 51, 49, 53), (56, 57, 59, 58), (58, 59, 63, 62), (62, 63, 61, 60), (60, 61, 57, 56), (58, 62, 60, 56), (63, 59, 57, 61), (64, 65, 67, 66), (66, 67, 71, 70), (70, 71, 69, 68), (68, 69, 65, 64), (66, 70, 68, 64), (71, 67, 65, 69), (72, 73, 75, 74), (74, 75, 79, 78), (78, 79, 77, 76), (76, 77, 73, 72), (74, 78, 76, 72), (79, 75, 73, 77)])
_uv = me_wall_001.uv_layers.new(name='UVMap')
_uv.uv.foreach_set('vector', [0.375, 0.0, 0.625, 0.0, 0.625, 0.25, 0.375, 0.25, 0.375, 0.25, 0.625, 0.25, 0.625, 0.5, 0.375, 0.5, 0.375, 0.5, 0.625, 0.5, 0.625, 0.75, 0.375, 0.75, 0.375, 0.75, 0.625, 0.75, 0.625, 1.0, 0.375, 1.0, 0.125, 0.5, 0.375, 0.5, 0.375, 0.75, 0.125, 0.75, 0.625, 0.5, 0.875, 0.5, 0.875, 0.75, 0.625, 0.75, 0.375, 0.0, 0.625, 0.0, 0.625, 0.25, 0.375, 0.25, 0.375, 0.25, 0.625, 0.25, 0.625, 0.5, 0.375, 0.5, 0.375, 0.5, 0.625, 0.5, 0.625, 0.75, 0.375, 0.75, 0.375, 0.75, 0.625, 0.75, 0.625, 1.0, 0.375, 1.0, 0.125, 0.5, 0.375, 0.5, 0.375, 0.75, 0.125, 0.75, 0.625, 0.5, 0.875, 0.5, 0.875, 0.75, 0.625, 0.75, 0.375, 0.0, 0.625, 0.0, 0.625, 0.25, 0.375, 0.25, 0.375, 0.25, 0.625, 0.25, 0.625, 0.5, 0.375, 0.5, 0.375, 0.5, 0.625, 0.5, 0.625, 0.75, 0.375, 0.75, 0.375, 0.75, 0.625, 0.75, 0.625, 1.0, 0.375, 1.0, 0.125, 0.5, 0.375, 0.5, 0.375, 0.75, 0.125, 0.75, 0.625, 0.5, 0.875, 0.5, 0.875, 0.75, 0.625, 0.75, 0.375, 0.0, 0.625, 0.0, 0.625, 0.25, 0.375, 0.25, 0.375, 0.25, 0.625, 0.25, 0.625, 0.5, 0.375, 0.5, 0.375, 0.5, 0.625, 0.5, 0.625, 0.75, 0.375, 0.75, 0.375, 0.75, 0.625, 0.75, 0.625, 1.0, 0.375, 1.0, 0.125, 0.5, 0.375, 0.5, 0.375, 0.75, 0.125, 0.75, 0.625, 0.5, 0.875, 0.5, 0.875, 0.75, 0.625, 0.75, 0.375, 0.0, 0.625, 0.0, 0.625, 0.25, 0.375, 0.25, 0.375, 0.25, 0.625, 0.25, 0.625, 0.5, 0.375, 0.5, 0.375, 0.5, 0.625, 0.5, 0.625, 0.75, 0.375, 0.75, 0.375, 0.75, 0.625, 0.75, 0.625, 1.0, 0.375, 1.0, 0.125, 0.5, 0.375, 0.5, 0.375, 0.75, 0.125, 0.75, 0.625, 0.5, 0.875, 0.5, 0.875, 0.75, 0.625, 0.75, 0.375, 0.0, 0.625, 0.0, 0.625, 0.25, 0.375, 0.25, 0.375, 0.25, 0.625, 0.25, 0.625, 0.5, 0.375, 0.5, 0.375, 0.5, 0.625, 0.5, 0.625, 0.75, 0.375, 0.75, 0.375, 0.75, 0.625, 0.75, 0.625, 1.0, 0.375, 1.0, 0.125, 0.5, 0.375, 0.5, 0.375, 0.75, 0.125, 0.75, 0.625, 0.5, 0.875, 0.5, 0.875, 0.75, 0.625, 0.75, 0.375, 0.0, 0.625, 0.0, 0.625, 0.25, 0.375, 0.25, 0.375, 0.25, 0.625, 0.25, 0.625, 0.5, 0.375, 0.5, 0.375, 0.5, 0.625, 0.5, 0.625, 0.75, 0.375, 0.75, 0.375, 0.75, 0.625, 0.75, 0.625, 1.0, 0.375, 1.0, 0.125, 0.5, 0.375, 0.5, 0.375, 0.75, 0.125, 0.75, 0.625, 0.5, 0.875, 0.5, 0.875, 0.75, 0.625, 0.75, 0.375, 0.0, 0.625, 0.0, 0.625, 0.25, 0.375, 0.25, 0.375, 0.25, 0.625, 0.25, 0.625, 0.5, 0.375, 0.5, 0.375, 0.5, 0.625, 0.5, 0.625, 0.75, 0.375, 0.75, 0.375, 0.75, 0.625, 0.75, 0.625, 1.0, 0.375, 1.0, 0.125, 0.5, 0.375, 0.5, 0.375, 0.75, 0.125, 0.75, 0.625, 0.5, 0.875, 0.5, 0.875, 0.75, 0.625, 0.75, 0.375, 0.0, 0.625, 0.0, 0.625, 0.25, 0.375, 0.25, 0.375, 0.25, 0.625, 0.25, 0.625, 0.5, 0.375, 0.5, 0.375, 0.5, 0.625, 0.5, 0.625, 0.75, 0.375, 0.75, 0.375, 0.75, 0.625, 0.75, 0.625, 1.0, 0.375, 1.0, 0.125, 0.5, 0.375, 0.5, 0.375, 0.75, 0.125, 0.75, 0.625, 0.5, 0.875, 0.5, 0.875, 0.75, 0.625, 0.75, 0.375, 0.0, 0.625, 0.0, 0.625, 0.25, 0.375, 0.25, 0.375, 0.25, 0.625, 0.25, 0.625, 0.5, 0.375, 0.5, 0.375, 0.5, 0.625, 0.5, 0.625, 0.75, 0.375, 0.75, 0.375, 0.75, 0.625, 0.75, 0.625, 1.0, 0.375, 1.0, 0.125, 0.5, 0.375, 0.5, 0.375, 0.75, 0.125, 0.75, 0.625, 0.5, 0.875, 0.5, 0.875, 0.75, 0.625, 0.75])
me_wall_001.update()
me_wall_003 = bpy.data.meshes.new('Wall.003')
me_wall_003.from_pydata([(0.07, 2.0, -1.99), (0.07, 2.0, 0.01), (0.07, -2.0, -1.99), (0.07, -2.0, 0.01), (-0.43, 2.0, -1.99), (-0.43, 2.0, 0.01), (-0.43, -2.0, -1.99), (-0.43, -2.0, 0.01), (0.145, 0.125, -0.015), (0.145, 0.125, 0.235), (0.145, -0.125, -0.015), (0.145, -0.125, 0.235), (-0.105, 0.125, -0.015), (-0.105, 0.125, 0.235), (-0.105, -0.125, -0.015), (-0.105, -0.125, 0.235), (0.145, -0.275, -0.015), (0.145, -0.275, 0.235), (0.145, -0.525, -0.015), (0.145, -0.525, 0.235), (-0.105, -0.275, -0.015), (-0.105, -0.275, 0.235), (-0.105, -0.525, -0.015), (-0.105, -0.525, 0.235), (0.145, -0.675, -0.015), (0.145, -0.675, 0.235), (0.145, -0.925, -0.015), (0.145, -0.925, 0.235), (-0.105, -0.675, -0.015), (-0.105, -0.675, 0.235), (-0.105, -0.925, -0.015), (-0.105, -0.925, 0.235), (0.145, 0.925, -0.015), (0.145, 0.925, 0.235), (0.145, 0.675, -0.015), (0.145, 0.675, 0.235), (-0.105, 0.925, -0.015), (-0.105, 0.925, 0.235), (-0.105, 0.675, -0.015), (-0.105, 0.675, 0.235), (0.145, 0.525, -0.015), (0.145, 0.525, 0.235), (0.145, 0.275, -0.015), (0.145, 0.275, 0.235), (-0.105, 0.525, -0.015), (-0.105, 0.525, 0.235), (-0.105, 0.275, -0.015), (-0.105, 0.275, 0.235), (0.145, -1.075, -0.015), (0.145, -1.075, 0.235), (0.145, -1.325, -0.015), (0.145, -1.325, 0.235), (-0.105, -1.075, -0.015), (-0.105, -1.075, 0.235), (-0.105, -1.325, -0.015), (-0.105, -1.325, 0.235), (0.145, -1.475, -0.015), (0.145, -1.475, 0.235), (0.145, -1.725, -0.015), (0.145, -1.725, 0.235), (-0.105, -1.475, -0.015), (-0.105, -1.475, 0.235), (-0.105, -1.725, -0.015), (-0.105, -1.725, 0.235), (0.145, 1.725, -0.015), (0.145, 1.725, 0.235), (0.145, 1.475, -0.015), (0.145, 1.475, 0.235), (-0.105, 1.725, -0.015), (-0.105, 1.725, 0.235), (-0.105, 1.475, -0.015), (-0.105, 1.475, 0.235), (0.145, 1.325, -0.015), (0.145, 1.325, 0.235), (0.145, 1.075, -0.015), (0.145, 1.075, 0.235), (-0.105, 1.325, -0.015), (-0.105, 1.325, 0.235), (-0.105, 1.075, -0.015), (-0.105, 1.075, 0.235)], [], [(0, 1, 3, 2), (2, 3, 7, 6), (6, 7, 5, 4), (4, 5, 1, 0), (2, 6, 4, 0), (7, 3, 1, 5), (8, 9, 11, 10), (10, 11, 15, 14), (14, 15, 13, 12), (12, 13, 9, 8), (10, 14, 12, 8), (15, 11, 9, 13), (16, 17, 19, 18), (18, 19, 23, 22), (22, 23, 21, 20), (20, 21, 17, 16), (18, 22, 20, 16), (23, 19, 17, 21), (24, 25, 27, 26), (26, 27, 31, 30), (30, 31, 29, 28), (28, 29, 25, 24), (26, 30, 28, 24), (31, 27, 25, 29), (32, 33, 35, 34), (34, 35, 39, 38), (38, 39, 37, 36), (36, 37, 33, 32), (34, 38, 36, 32), (39, 35, 33, 37), (40, 41, 43, 42), (42, 43, 47, 46), (46, 47, 45, 44), (44, 45, 41, 40), (42, 46, 44, 40), (47, 43, 41, 45), (48, 49, 51, 50), (50, 51, 55, 54), (54, 55, 53, 52), (52, 53, 49, 48), (50, 54, 52, 48), (55, 51, 49, 53), (56, 57, 59, 58), (58, 59, 63, 62), (62, 63, 61, 60), (60, 61, 57, 56), (58, 62, 60, 56), (63, 59, 57, 61), (64, 65, 67, 66), (66, 67, 71, 70), (70, 71, 69, 68), (68, 69, 65, 64), (66, 70, 68, 64), (71, 67, 65, 69), (72, 73, 75, 74), (74, 75, 79, 78), (78, 79, 77, 76), (76, 77, 73, 72), (74, 78, 76, 72), (79, 75, 73, 77)])
_uv = me_wall_003.uv_layers.new(name='UVMap')
_uv.uv.foreach_set('vector', [0.375, 0.0, 0.625, 0.0, 0.625, 0.25, 0.375, 0.25, 0.375, 0.25, 0.625, 0.25, 0.625, 0.5, 0.375, 0.5, 0.375, 0.5, 0.625, 0.5, 0.625, 0.75, 0.375, 0.75, 0.375, 0.75, 0.625, 0.75, 0.625, 1.0, 0.375, 1.0, 0.125, 0.5, 0.375, 0.5, 0.375, 0.75, 0.125, 0.75, 0.625, 0.5, 0.875, 0.5, 0.875, 0.75, 0.625, 0.75, 0.375, 0.0, 0.625, 0.0, 0.625, 0.25, 0.375, 0.25, 0.375, 0.25, 0.625, 0.25, 0.625, 0.5, 0.375, 0.5, 0.375, 0.5, 0.625, 0.5, 0.625, 0.75, 0.375, 0.75, 0.375, 0.75, 0.625, 0.75, 0.625, 1.0, 0.375, 1.0, 0.125, 0.5, 0.375, 0.5, 0.375, 0.75, 0.125, 0.75, 0.625, 0.5, 0.875, 0.5, 0.875, 0.75, 0.625, 0.75, 0.375, 0.0, 0.625, 0.0, 0.625, 0.25, 0.375, 0.25, 0.375, 0.25, 0.625, 0.25, 0.625, 0.5, 0.375, 0.5, 0.375, 0.5, 0.625, 0.5, 0.625, 0.75, 0.375, 0.75, 0.375, 0.75, 0.625, 0.75, 0.625, 1.0, 0.375, 1.0, 0.125, 0.5, 0.375, 0.5, 0.375, 0.75, 0.125, 0.75, 0.625, 0.5, 0.875, 0.5, 0.875, 0.75, 0.625, 0.75, 0.375, 0.0, 0.625, 0.0, 0.625, 0.25, 0.375, 0.25, 0.375, 0.25, 0.625, 0.25, 0.625, 0.5, 0.375, 0.5, 0.375, 0.5, 0.625, 0.5, 0.625, 0.75, 0.375, 0.75, 0.375, 0.75, 0.625, 0.75, 0.625, 1.0, 0.375, 1.0, 0.125, 0.5, 0.375, 0.5, 0.375, 0.75, 0.125, 0.75, 0.625, 0.5, 0.875, 0.5, 0.875, 0.75, 0.625, 0.75, 0.375, 0.0, 0.625, 0.0, 0.625, 0.25, 0.375, 0.25, 0.375, 0.25, 0.625, 0.25, 0.625, 0.5, 0.375, 0.5, 0.375, 0.5, 0.625, 0.5, 0.625, 0.75, 0.375, 0.75, 0.375, 0.75, 0.625, 0.75, 0.625, 1.0, 0.375, 1.0, 0.125, 0.5, 0.375, 0.5, 0.375, 0.75, 0.125, 0.75, 0.625, 0.5, 0.875, 0.5, 0.875, 0.75, 0.625, 0.75, 0.375, 0.0, 0.625, 0.0, 0.625, 0.25, 0.375, 0.25, 0.375, 0.25, 0.625, 0.25, 0.625, 0.5, 0.375, 0.5, 0.375, 0.5, 0.625, 0.5, 0.625, 0.75, 0.375, 0.75, 0.375, 0.75, 0.625, 0.75, 0.625, 1.0, 0.375, 1.0, 0.125, 0.5, 0.375, 0.5, 0.375, 0.75, 0.125, 0.75, 0.625, 0.5, 0.875, 0.5, 0.875, 0.75, 0.625, 0.75, 0.375, 0.0, 0.625, 0.0, 0.625, 0.25, 0.375, 0.25, 0.375, 0.25, 0.625, 0.25, 0.625, 0.5, 0.375, 0.5, 0.375, 0.5, 0.625, 0.5, 0.625, 0.75, 0.375, 0.75, 0.375, 0.75, 0.625, 0.75, 0.625, 1.0, 0.375, 1.0, 0.125, 0.5, 0.375, 0.5, 0.375, 0.75, 0.125, 0.75, 0.625, 0.5, 0.875, 0.5, 0.875, 0.75, 0.625, 0.75, 0.375, 0.0, 0.625, 0.0, 0.625, 0.25, 0.375, 0.25, 0.375, 0.25, 0.625, 0.25, 0.625, 0.5, 0.375, 0.5, 0.375, 0.5, 0.625, 0.5, 0.625, 0.75, 0.375, 0.75, 0.375, 0.75, 0.625, 0.75, 0.625, 1.0, 0.375, 1.0, 0.125, 0.5, 0.375, 0.5, 0.375, 0.75, 0.125, 0.75, 0.625, 0.5, 0.875, 0.5, 0.875, 0.75, 0.625, 0.75, 0.375, 0.0, 0.625, 0.0, 0.625, 0.25, 0.375, 0.25, 0.375, 0.25, 0.625, 0.25, 0.625, 0.5, 0.375, 0.5, 0.375, 0.5, 0.625, 0.5, 0.625, 0.75, 0.375, 0.75, 0.375, 0.75, 0.625, 0.75, 0.625, 1.0, 0.375, 1.0, 0.125, 0.5, 0.375, 0.5, 0.375, 0.75, 0.125, 0.75, 0.625, 0.5, 0.875, 0.5, 0.875, 0.75, 0.625, 0.75, 0.375, 0.0, 0.625, 0.0, 0.625, 0.25, 0.375, 0.25, 0.375, 0.25, 0.625, 0.25, 0.625, 0.5, 0.375, 0.5, 0.375, 0.5, 0.625, 0.5, 0.625, 0.75, 0.375, 0.75, 0.375, 0.75, 0.625, 0.75, 0.625, 1.0, 0.375, 1.0, 0.125, 0.5, 0.375, 0.5, 0.375, 0.75, 0.125, 0.75, 0.625, 0.5, 0.875, 0.5, 0.875, 0.75, 0.625, 0.75])
me_wall_003.update()
me_wall = bpy.data.meshes.new('Wall')
me_wall.from_pydata([(2.0, -0.07, -1.99), (2.0, -0.07, 0.01), (-2.0, -0.07, -1.99), (-2.0, -0.07, 0.01), (2.0, 0.43, -1.99), (2.0, 0.43, 0.01), (-2.0, 0.43, -1.99), (-2.0, 0.43, 0.01), (0.125, -0.145, -0.015), (0.125, -0.145, 0.235), (-0.125, -0.145, -0.015), (-0.125, -0.145, 0.235), (0.125, 0.105, -0.015), (0.125, 0.105, 0.235), (-0.125, 0.105, -0.015), (-0.125, 0.105, 0.235), (-0.275, -0.145, -0.015), (-0.275, -0.145, 0.235), (-0.525, -0.145, -0.015), (-0.525, -0.145, 0.235), (-0.275, 0.105, -0.015), (-0.275, 0.105, 0.235), (-0.525, 0.105, -0.015), (-0.525, 0.105, 0.235), (-0.675, -0.145, -0.015), (-0.675, -0.145, 0.235), (-0.925, -0.145, -0.015), (-0.925, -0.145, 0.235), (-0.675, 0.105, -0.015), (-0.675, 0.105, 0.235), (-0.925, 0.105, -0.015), (-0.925, 0.105, 0.235), (0.925, -0.145, -0.015), (0.925, -0.145, 0.235), (0.675, -0.145, -0.015), (0.675, -0.145, 0.235), (0.925, 0.105, -0.015), (0.925, 0.105, 0.235), (0.675, 0.105, -0.015), (0.675, 0.105, 0.235), (0.525, -0.145, -0.015), (0.525, -0.145, 0.235), (0.275, -0.145, -0.015), (0.275, -0.145, 0.235), (0.525, 0.105, -0.015), (0.525, 0.105, 0.235), (0.275, 0.105, -0.015), (0.275, 0.105, 0.235), (-1.075, -0.145, -0.015), (-1.075, -0.145, 0.235), (-1.325, -0.145, -0.015), (-1.325, -0.145, 0.235), (-1.075, 0.105, -0.015), (-1.075, 0.105, 0.235), (-1.325, 0.105, -0.015), (-1.325, 0.105, 0.235), (-1.475, -0.145, -0.015), (-1.475, -0.145, 0.235), (-1.725, -0.145, -0.015), (-1.725, -0.145, 0.235), (-1.475, 0.105, -0.015), (-1.475, 0.105, 0.235), (-1.725, 0.105, -0.015), (-1.725, 0.105, 0.235), (1.725, -0.145, -0.015), (1.725, -0.145, 0.235), (1.475, -0.145, -0.015), (1.475, -0.145, 0.235), (1.725, 0.105, -0.015), (1.725, 0.105, 0.235), (1.475, 0.105, -0.015), (1.475, 0.105, 0.235), (1.325, -0.145, -0.015), (1.325, -0.145, 0.235), (1.075, -0.145, -0.015), (1.075, -0.145, 0.235), (1.325, 0.105, -0.015), (1.325, 0.105, 0.235), (1.075, 0.105, -0.015), (1.075, 0.105, 0.235)], [], [(0, 1, 3, 2), (2, 3, 7, 6), (6, 7, 5, 4), (4, 5, 1, 0), (2, 6, 4, 0), (7, 3, 1, 5), (8, 9, 11, 10), (10, 11, 15, 14), (14, 15, 13, 12), (12, 13, 9, 8), (10, 14, 12, 8), (15, 11, 9, 13), (16, 17, 19, 18), (18, 19, 23, 22), (22, 23, 21, 20), (20, 21, 17, 16), (18, 22, 20, 16), (23, 19, 17, 21), (24, 25, 27, 26), (26, 27, 31, 30), (30, 31, 29, 28), (28, 29, 25, 24), (26, 30, 28, 24), (31, 27, 25, 29), (32, 33, 35, 34), (34, 35, 39, 38), (38, 39, 37, 36), (36, 37, 33, 32), (34, 38, 36, 32), (39, 35, 33, 37), (40, 41, 43, 42), (42, 43, 47, 46), (46, 47, 45, 44), (44, 45, 41, 40), (42, 46, 44, 40), (47, 43, 41, 45), (48, 49, 51, 50), (50, 51, 55, 54), (54, 55, 53, 52), (52, 53, 49, 48), (50, 54, 52, 48), (55, 51, 49, 53), (56, 57, 59, 58), (58, 59, 63, 62), (62, 63, 61, 60), (60, 61, 57, 56), (58, 62, 60, 56), (63, 59, 57, 61), (64, 65, 67, 66), (66, 67, 71, 70), (70, 71, 69, 68), (68, 69, 65, 64), (66, 70, 68, 64), (71, 67, 65, 69), (72, 73, 75, 74), (74, 75, 79, 78), (78, 79, 77, 76), (76, 77, 73, 72), (74, 78, 76, 72), (79, 75, 73, 77)])
_uv = me_wall.uv_layers.new(name='UVMap')
_uv.uv.foreach_set('vector', [0.375, 0.0, 0.625, 0.0, 0.625, 0.25, 0.375, 0.25, 0.375, 0.25, 0.625, 0.25, 0.625, 0.5, 0.375, 0.5, 0.375, 0.5, 0.625, 0.5, 0.625, 0.75, 0.375, 0.75, 0.375, 0.75, 0.625, 0.75, 0.625, 1.0, 0.375, 1.0, 0.125, 0.5, 0.375, 0.5, 0.375, 0.75, 0.125, 0.75, 0.625, 0.5, 0.875, 0.5, 0.875, 0.75, 0.625, 0.75, 0.375, 0.0, 0.625, 0.0, 0.625, 0.25, 0.375, 0.25, 0.375, 0.25, 0.625, 0.25, 0.625, 0.5, 0.375, 0.5, 0.375, 0.5, 0.625, 0.5, 0.625, 0.75, 0.375, 0.75, 0.375, 0.75, 0.625, 0.75, 0.625, 1.0, 0.375, 1.0, 0.125, 0.5, 0.375, 0.5, 0.375, 0.75, 0.125, 0.75, 0.625, 0.5, 0.875, 0.5, 0.875, 0.75, 0.625, 0.75, 0.375, 0.0, 0.625, 0.0, 0.625, 0.25, 0.375, 0.25, 0.375, 0.25, 0.625, 0.25, 0.625, 0.5, 0.375, 0.5, 0.375, 0.5, 0.625, 0.5, 0.625, 0.75, 0.375, 0.75, 0.375, 0.75, 0.625, 0.75, 0.625, 1.0, 0.375, 1.0, 0.125, 0.5, 0.375, 0.5, 0.375, 0.75, 0.125, 0.75, 0.625, 0.5, 0.875, 0.5, 0.875, 0.75, 0.625, 0.75, 0.375, 0.0, 0.625, 0.0, 0.625, 0.25, 0.375, 0.25, 0.375, 0.25, 0.625, 0.25, 0.625, 0.5, 0.375, 0.5, 0.375, 0.5, 0.625, 0.5, 0.625, 0.75, 0.375, 0.75, 0.375, 0.75, 0.625, 0.75, 0.625, 1.0, 0.375, 1.0, 0.125, 0.5, 0.375, 0.5, 0.375, 0.75, 0.125, 0.75, 0.625, 0.5, 0.875, 0.5, 0.875, 0.75, 0.625, 0.75, 0.375, 0.0, 0.625, 0.0, 0.625, 0.25, 0.375, 0.25, 0.375, 0.25, 0.625, 0.25, 0.625, 0.5, 0.375, 0.5, 0.375, 0.5, 0.625, 0.5, 0.625, 0.75, 0.375, 0.75, 0.375, 0.75, 0.625, 0.75, 0.625, 1.0, 0.375, 1.0, 0.125, 0.5, 0.375, 0.5, 0.375, 0.75, 0.125, 0.75, 0.625, 0.5, 0.875, 0.5, 0.875, 0.75, 0.625, 0.75, 0.375, 0.0, 0.625, 0.0, 0.625, 0.25, 0.375, 0.25, 0.375, 0.25, 0.625, 0.25, 0.625, 0.5, 0.375, 0.5, 0.375, 0.5, 0.625, 0.5, 0.625, 0.75, 0.375, 0.75, 0.375, 0.75, 0.625, 0.75, 0.625, 1.0, 0.375, 1.0, 0.125, 0.5, 0.375, 0.5, 0.375, 0.75, 0.125, 0.75, 0.625, 0.5, 0.875, 0.5, 0.875, 0.75, 0.625, 0.75, 0.375, 0.0, 0.625, 0.0, 0.625, 0.25, 0.375, 0.25, 0.375, 0.25, 0.625, 0.25, 0.625, 0.5, 0.375, 0.5, 0.375, 0.5, 0.625, 0.5, 0.625, 0.75, 0.375, 0.75, 0.375, 0.75, 0.625, 0.75, 0.625, 1.0, 0.375, 1.0, 0.125, 0.5, 0.375, 0.5, 0.375, 0.75, 0.125, 0.75, 0.625, 0.5, 0.875, 0.5, 0.875, 0.75, 0.625, 0.75, 0.375, 0.0, 0.625, 0.0, 0.625, 0.25, 0.375, 0.25, 0.375, 0.25, 0.625, 0.25, 0.625, 0.5, 0.375, 0.5, 0.375, 0.5, 0.625, 0.5, 0.625, 0.75, 0.375, 0.75, 0.375, 0.75, 0.625, 0.75, 0.625, 1.0, 0.375, 1.0, 0.125, 0.5, 0.375, 0.5, 0.375, 0.75, 0.125, 0.75, 0.625, 0.5, 0.875, 0.5, 0.875, 0.75, 0.625, 0.75, 0.375, 0.0, 0.625, 0.0, 0.625, 0.25, 0.375, 0.25, 0.375, 0.25, 0.625, 0.25, 0.625, 0.5, 0.375, 0.5, 0.375, 0.5, 0.625, 0.5, 0.625, 0.75, 0.375, 0.75, 0.375, 0.75, 0.625, 0.75, 0.625, 1.0, 0.375, 1.0, 0.125, 0.5, 0.375, 0.5, 0.375, 0.75, 0.125, 0.75, 0.625, 0.5, 0.875, 0.5, 0.875, 0.75, 0.625, 0.75, 0.375, 0.0, 0.625, 0.0, 0.625, 0.25, 0.375, 0.25, 0.375, 0.25, 0.625, 0.25, 0.625, 0.5, 0.375, 0.5, 0.375, 0.5, 0.625, 0.5, 0.625, 0.75, 0.375, 0.75, 0.375, 0.75, 0.625, 0.75, 0.625, 1.0, 0.375, 1.0, 0.125, 0.5, 0.375, 0.5, 0.375, 0.75, 0.125, 0.75, 0.625, 0.5, 0.875, 0.5, 0.875, 0.75, 0.625, 0.75])
me_wall.update()
me_wall_002 = bpy.data.meshes.new('Wall.002')
me_wall_002.from_pydata([(-2.0, 0.07, -1.99), (-2.0, 0.07, 0.01), (2.0, 0.07, -1.99), (2.0, 0.07, 0.01), (-2.0, -0.43, -1.99), (-2.0, -0.43, 0.01), (2.0, -0.43, -1.99), (2.0, -0.43, 0.01), (-0.125, 0.145, -0.015), (-0.125, 0.145, 0.235), (0.125, 0.145, -0.015), (0.125, 0.145, 0.235), (-0.125, -0.105, -0.015), (-0.125, -0.105, 0.235), (0.125, -0.105, -0.015), (0.125, -0.105, 0.235), (0.275, 0.145, -0.015), (0.275, 0.145, 0.235), (0.525, 0.145, -0.015), (0.525, 0.145, 0.235), (0.275, -0.105, -0.015), (0.275, -0.105, 0.235), (0.525, -0.105, -0.015), (0.525, -0.105, 0.235), (0.675, 0.145, -0.015), (0.675, 0.145, 0.235), (0.925, 0.145, -0.015), (0.925, 0.145, 0.235), (0.675, -0.105, -0.015), (0.675, -0.105, 0.235), (0.925, -0.105, -0.015), (0.925, -0.105, 0.235), (-0.925, 0.145, -0.015), (-0.925, 0.145, 0.235), (-0.675, 0.145, -0.015), (-0.675, 0.145, 0.235), (-0.925, -0.105, -0.015), (-0.925, -0.105, 0.235), (-0.675, -0.105, -0.015), (-0.675, -0.105, 0.235), (-0.525, 0.145, -0.015), (-0.525, 0.145, 0.235), (-0.275, 0.145, -0.015), (-0.275, 0.145, 0.235), (-0.525, -0.105, -0.015), (-0.525, -0.105, 0.235), (-0.275, -0.105, -0.015), (-0.275, -0.105, 0.235), (1.075, 0.145, -0.015), (1.075, 0.145, 0.235), (1.325, 0.145, -0.015), (1.325, 0.145, 0.235), (1.075, -0.105, -0.015), (1.075, -0.105, 0.235), (1.325, -0.105, -0.015), (1.325, -0.105, 0.235), (1.475, 0.145, -0.015), (1.475, 0.145, 0.235), (1.725, 0.145, -0.015), (1.725, 0.145, 0.235), (1.475, -0.105, -0.015), (1.475, -0.105, 0.235), (1.725, -0.105, -0.015), (1.725, -0.105, 0.235), (-1.725, 0.145, -0.015), (-1.725, 0.145, 0.235), (-1.475, 0.145, -0.015), (-1.475, 0.145, 0.235), (-1.725, -0.105, -0.015), (-1.725, -0.105, 0.235), (-1.475, -0.105, -0.015), (-1.475, -0.105, 0.235), (-1.325, 0.145, -0.015), (-1.325, 0.145, 0.235), (-1.075, 0.145, -0.015), (-1.075, 0.145, 0.235), (-1.325, -0.105, -0.015), (-1.325, -0.105, 0.235), (-1.075, -0.105, -0.015), (-1.075, -0.105, 0.235)], [], [(0, 1, 3, 2), (2, 3, 7, 6), (6, 7, 5, 4), (4, 5, 1, 0), (2, 6, 4, 0), (7, 3, 1, 5), (8, 9, 11, 10), (10, 11, 15, 14), (14, 15, 13, 12), (12, 13, 9, 8), (10, 14, 12, 8), (15, 11, 9, 13), (16, 17, 19, 18), (18, 19, 23, 22), (22, 23, 21, 20), (20, 21, 17, 16), (18, 22, 20, 16), (23, 19, 17, 21), (24, 25, 27, 26), (26, 27, 31, 30), (30, 31, 29, 28), (28, 29, 25, 24), (26, 30, 28, 24), (31, 27, 25, 29), (32, 33, 35, 34), (34, 35, 39, 38), (38, 39, 37, 36), (36, 37, 33, 32), (34, 38, 36, 32), (39, 35, 33, 37), (40, 41, 43, 42), (42, 43, 47, 46), (46, 47, 45, 44), (44, 45, 41, 40), (42, 46, 44, 40), (47, 43, 41, 45), (48, 49, 51, 50), (50, 51, 55, 54), (54, 55, 53, 52), (52, 53, 49, 48), (50, 54, 52, 48), (55, 51, 49, 53), (56, 57, 59, 58), (58, 59, 63, 62), (62, 63, 61, 60), (60, 61, 57, 56), (58, 62, 60, 56), (63, 59, 57, 61), (64, 65, 67, 66), (66, 67, 71, 70), (70, 71, 69, 68), (68, 69, 65, 64), (66, 70, 68, 64), (71, 67, 65, 69), (72, 73, 75, 74), (74, 75, 79, 78), (78, 79, 77, 76), (76, 77, 73, 72), (74, 78, 76, 72), (79, 75, 73, 77)])
_uv = me_wall_002.uv_layers.new(name='UVMap')
_uv.uv.foreach_set('vector', [0.375, 0.0, 0.625, 0.0, 0.625, 0.25, 0.375, 0.25, 0.375, 0.25, 0.625, 0.25, 0.625, 0.5, 0.375, 0.5, 0.375, 0.5, 0.625, 0.5, 0.625, 0.75, 0.375, 0.75, 0.375, 0.75, 0.625, 0.75, 0.625, 1.0, 0.375, 1.0, 0.125, 0.5, 0.375, 0.5, 0.375, 0.75, 0.125, 0.75, 0.625, 0.5, 0.875, 0.5, 0.875, 0.75, 0.625, 0.75, 0.375, 0.0, 0.625, 0.0, 0.625, 0.25, 0.375, 0.25, 0.375, 0.25, 0.625, 0.25, 0.625, 0.5, 0.375, 0.5, 0.375, 0.5, 0.625, 0.5, 0.625, 0.75, 0.375, 0.75, 0.375, 0.75, 0.625, 0.75, 0.625, 1.0, 0.375, 1.0, 0.125, 0.5, 0.375, 0.5, 0.375, 0.75, 0.125, 0.75, 0.625, 0.5, 0.875, 0.5, 0.875, 0.75, 0.625, 0.75, 0.375, 0.0, 0.625, 0.0, 0.625, 0.25, 0.375, 0.25, 0.375, 0.25, 0.625, 0.25, 0.625, 0.5, 0.375, 0.5, 0.375, 0.5, 0.625, 0.5, 0.625, 0.75, 0.375, 0.75, 0.375, 0.75, 0.625, 0.75, 0.625, 1.0, 0.375, 1.0, 0.125, 0.5, 0.375, 0.5, 0.375, 0.75, 0.125, 0.75, 0.625, 0.5, 0.875, 0.5, 0.875, 0.75, 0.625, 0.75, 0.375, 0.0, 0.625, 0.0, 0.625, 0.25, 0.375, 0.25, 0.375, 0.25, 0.625, 0.25, 0.625, 0.5, 0.375, 0.5, 0.375, 0.5, 0.625, 0.5, 0.625, 0.75, 0.375, 0.75, 0.375, 0.75, 0.625, 0.75, 0.625, 1.0, 0.375, 1.0, 0.125, 0.5, 0.375, 0.5, 0.375, 0.75, 0.125, 0.75, 0.625, 0.5, 0.875, 0.5, 0.875, 0.75, 0.625, 0.75, 0.375, 0.0, 0.625, 0.0, 0.625, 0.25, 0.375, 0.25, 0.375, 0.25, 0.625, 0.25, 0.625, 0.5, 0.375, 0.5, 0.375, 0.5, 0.625, 0.5, 0.625, 0.75, 0.375, 0.75, 0.375, 0.75, 0.625, 0.75, 0.625, 1.0, 0.375, 1.0, 0.125, 0.5, 0.375, 0.5, 0.375, 0.75, 0.125, 0.75, 0.625, 0.5, 0.875, 0.5, 0.875, 0.75, 0.625, 0.75, 0.375, 0.0, 0.625, 0.0, 0.625, 0.25, 0.375, 0.25, 0.375, 0.25, 0.625, 0.25, 0.625, 0.5, 0.375, 0.5, 0.375, 0.5, 0.625, 0.5, 0.625, 0.75, 0.375, 0.75, 0.375, 0.75, 0.625, 0.75, 0.625, 1.0, 0.375, 1.0, 0.125, 0.5, 0.375, 0.5, 0.375, 0.75, 0.125, 0.75, 0.625, 0.5, 0.875, 0.5, 0.875, 0.75, 0.625, 0.75, 0.375, 0.0, 0.625, 0.0, 0.625, 0.25, 0.375, 0.25, 0.375, 0.25, 0.625, 0.25, 0.625, 0.5, 0.375, 0.5, 0.375, 0.5, 0.625, 0.5, 0.625, 0.75, 0.375, 0.75, 0.375, 0.75, 0.625, 0.75, 0.625, 1.0, 0.375, 1.0, 0.125, 0.5, 0.375, 0.5, 0.375, 0.75, 0.125, 0.75, 0.625, 0.5, 0.875, 0.5, 0.875, 0.75, 0.625, 0.75, 0.375, 0.0, 0.625, 0.0, 0.625, 0.25, 0.375, 0.25, 0.375, 0.25, 0.625, 0.25, 0.625, 0.5, 0.375, 0.5, 0.375, 0.5, 0.625, 0.5, 0.625, 0.75, 0.375, 0.75, 0.375, 0.75, 0.625, 0.75, 0.625, 1.0, 0.375, 1.0, 0.125, 0.5, 0.375, 0.5, 0.375, 0.75, 0.125, 0.75, 0.625, 0.5, 0.875, 0.5, 0.875, 0.75, 0.625, 0.75, 0.375, 0.0, 0.625, 0.0, 0.625, 0.25, 0.375, 0.25, 0.375, 0.25, 0.625, 0.25, 0.625, 0.5, 0.375, 0.5, 0.375, 0.5, 0.625, 0.5, 0.625, 0.75, 0.375, 0.75, 0.375, 0.75, 0.625, 0.75, 0.625, 1.0, 0.375, 1.0, 0.125, 0.5, 0.375, 0.5, 0.375, 0.75, 0.125, 0.75, 0.625, 0.5, 0.875, 0.5, 0.875, 0.75, 0.625, 0.75, 0.375, 0.0, 0.625, 0.0, 0.625, 0.25, 0.375, 0.25, 0.375, 0.25, 0.625, 0.25, 0.625, 0.5, 0.375, 0.5, 0.375, 0.5, 0.625, 0.5, 0.625, 0.75, 0.375, 0.75, 0.375, 0.75, 0.625, 0.75, 0.625, 1.0, 0.375, 1.0, 0.125, 0.5, 0.375, 0.5, 0.375, 0.75, 0.125, 0.75, 0.625, 0.5, 0.875, 0.5, 0.875, 0.75, 0.625, 0.75])
me_wall_002.update()

# ---- objects
ob_maintower = bpy.data.objects.new('MainTower', me_maintower)
ob_tower_003 = bpy.data.objects.new('Tower.003', me_tower_003)
ob_tower_002 = bpy.data.objects.new('Tower.002', me_tower_002)
ob_tower = bpy.data.objects.new('Tower', me_tower_001)
ob_tower_001 = bpy.data.objects.new('Tower.001', me_tower)
ob_wall_001 = bpy.data.objects.new('Wall.001', me_wall_001)
ob_wall_003 = bpy.data.objects.new('Wall.003', me_wall_003)
ob_wall = bpy.data.objects.new('Wall', me_wall)
ob_wall_002 = bpy.data.objects.new('Wall.002', me_wall_002)

# ---- transforms, parenting, visibility, modifiers, constraints
ob_maintower.location = (-6.386e-09, -6.386e-09, 3.59)
ob_tower_003.location = (2.5, -2.5, 2.154)
ob_tower_002.location = (-2.5, -2.5, 2.154)
ob_tower.location = (2.5, 2.5, 2.154)
ob_tower_001.location = (-2.5, 2.5, 2.154)
ob_wall_001.location = (-2.68, -1.192e-08, 1.99)
ob_wall_003.location = (2.68, 1.192e-08, 1.99)
ob_wall.location = (-1.669e-07, -2.68, 1.99)
ob_wall_002.location = (1.669e-07, 2.68, 1.99)

# ---- collection membership
col_collection.objects.link(ob_maintower)
col_collection.objects.link(ob_tower_003)
col_collection.objects.link(ob_tower_002)
col_collection.objects.link(ob_tower)
col_collection.objects.link(ob_tower_001)
col_collection.objects.link(ob_wall_001)
col_collection.objects.link(ob_wall_003)
col_collection.objects.link(ob_wall)
col_collection.objects.link(ob_wall_002)

# ---- scene / render settings (as saved in the file)
scene.frame_start = 1; scene.frame_end = 250; scene.frame_set(1)
scene.render.engine = 'BLENDER_EEVEE_NEXT'
scene.cycles.sampling_pattern = 'TABULATED_SOBOL'
scene.cycles.use_light_tree = False
scene.view_settings.view_transform = 'Filmic'
bpy.context.view_layer.update()

# ---- added for rendering (the .blend has no active camera and no usable light): camera, sun
cam_auto = bpy.data.cameras.new('AutoCamera')
cam_auto.lens = 50.0
cam_auto.sensor_width = 36.0
cam_auto.clip_end = 1000.0
ob_auto_camera = bpy.data.objects.new('AutoCamera', cam_auto)
scene.collection.objects.link(ob_auto_camera)
ob_auto_camera.location = (9.68885, -11.6266, 10.1097)
ob_auto_camera.rotation_euler = (1.09748, -7.21219e-08, 0.694738)
scene.camera = ob_auto_camera
light_auto_sun = bpy.data.lights.new('AutoSun', 'SUN')
light_auto_sun.energy = 3.0
light_auto_sun.angle = 0.0523599
ob_auto_sun = bpy.data.objects.new('AutoSun', light_auto_sun)
scene.collection.objects.link(ob_auto_sun)
ob_auto_sun.rotation_euler = (0.872665, 0.174533, 0.523599)
bpy.context.view_layer.update()
